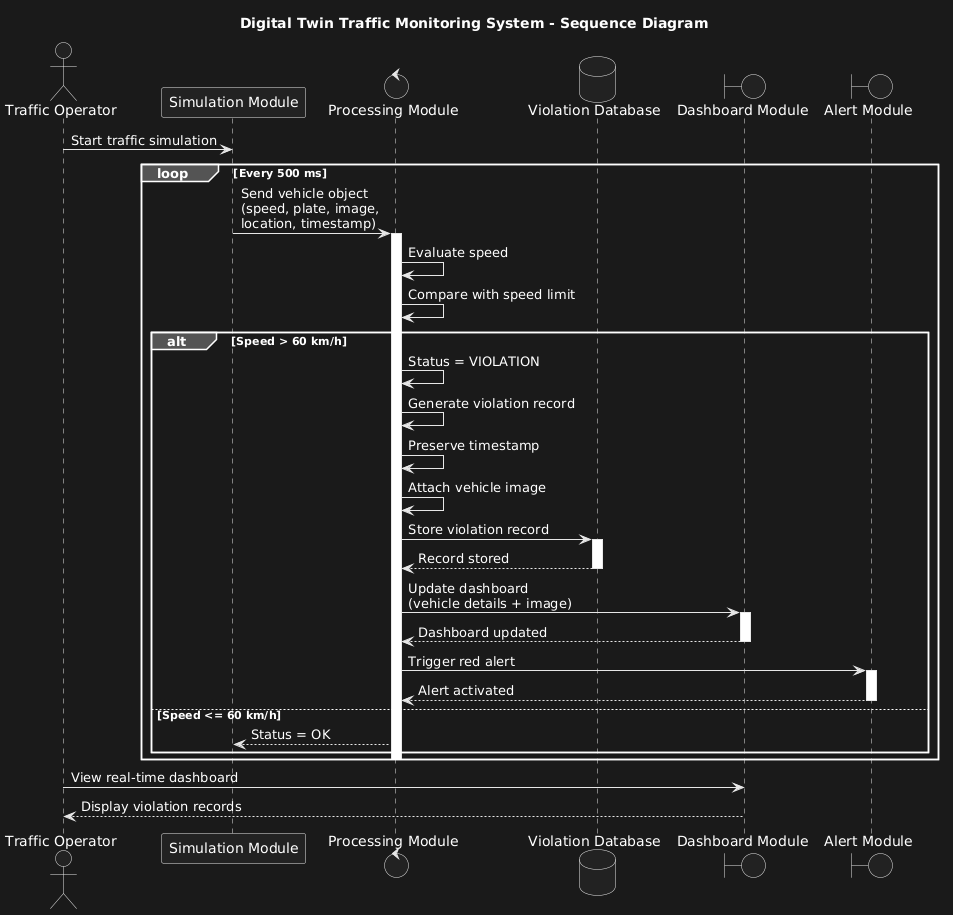

The diagram above was rendered by PlantUML. Its source (embedded in the PNG):
@startuml
title Digital Twin Traffic Monitoring System - Sequence Diagram

actor "Traffic Operator" as Operator

participant "Simulation Module" as Simulation
control "Processing Module" as Processing
database "Violation Database" as DB
boundary "Dashboard Module" as Dashboard
boundary "Alert Module" as Alert

Operator -> Simulation: Start traffic simulation

loop Every 500 ms

    Simulation -> Processing: Send vehicle object\n(speed, plate, image,\nlocation, timestamp)

    activate Processing

    Processing -> Processing: Evaluate speed
    Processing -> Processing: Compare with speed limit

    alt Speed > 60 km/h

        Processing -> Processing: Status = VIOLATION
        Processing -> Processing: Generate violation record
        Processing -> Processing: Preserve timestamp
        Processing -> Processing: Attach vehicle image

        Processing -> DB: Store violation record

        activate DB
        DB --> Processing: Record stored
        deactivate DB

        Processing -> Dashboard: Update dashboard\n(vehicle details + image)

        activate Dashboard
        Dashboard --> Processing: Dashboard updated
        deactivate Dashboard

        Processing -> Alert: Trigger red alert

        activate Alert
        Alert --> Processing: Alert activated
        deactivate Alert

    else Speed <= 60 km/h

        Processing --> Simulation: Status = OK

    end

    deactivate Processing

end

Operator -> Dashboard: View real-time dashboard
Dashboard --> Operator: Display violation records
@enduml